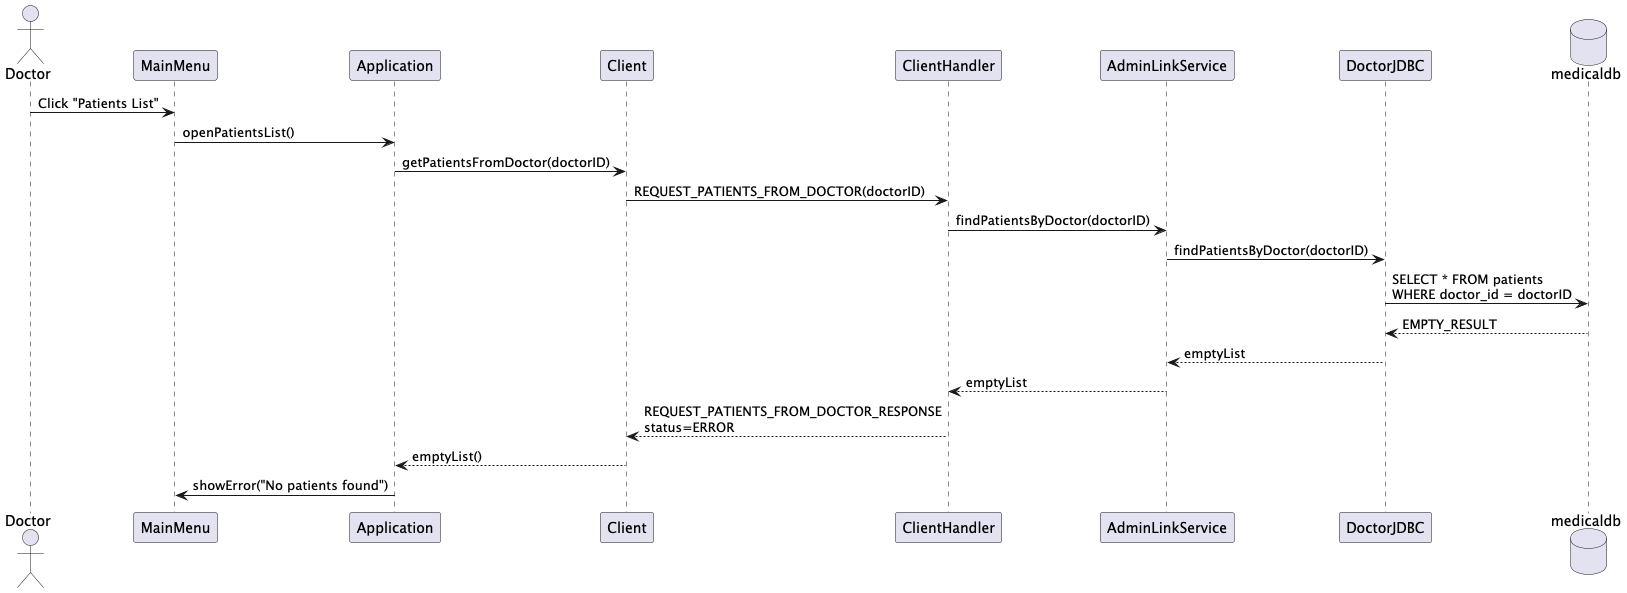

The diagram above was rendered by PlantUML. Its source (embedded in the PNG):
@startuml
actor Doctor

participant "MainMenu" as Menu
participant "Application" as App
participant "Client" as Client
participant "ClientHandler" as Handler
participant "AdminLinkService" as ALS
participant "DoctorJDBC" as JDBC
database "medicaldb" as DB

Doctor -> Menu: Click "Patients List"
Menu -> App: openPatientsList()
App -> Client: getPatientsFromDoctor(doctorID)

Client -> Handler: REQUEST_PATIENTS_FROM_DOCTOR(doctorID)
Handler -> ALS: findPatientsByDoctor(doctorID)
ALS -> JDBC: findPatientsByDoctor(doctorID)
JDBC -> DB: SELECT * FROM patients\nWHERE doctor_id = doctorID
DB --> JDBC: EMPTY_RESULT
JDBC --> ALS: emptyList
ALS --> Handler: emptyList

Handler --> Client: REQUEST_PATIENTS_FROM_DOCTOR_RESPONSE\nstatus=ERROR
Client --> App: emptyList()
App -> Menu: showError("No patients found")

@enduml